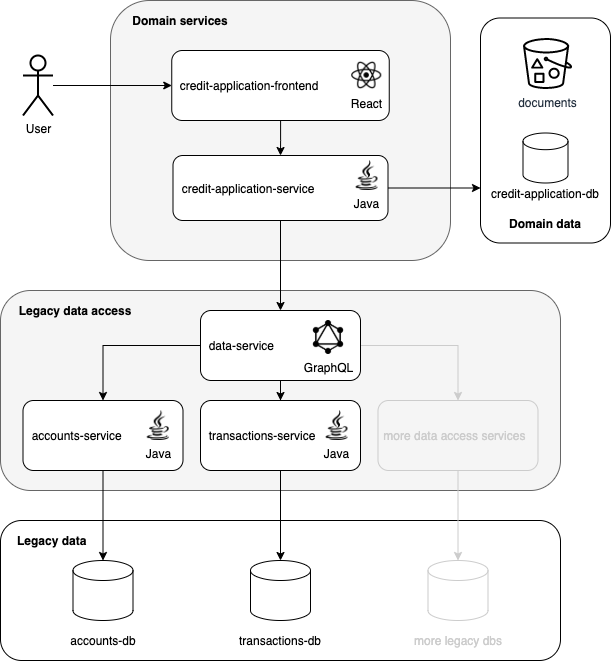

The diagram above was exported from draw.io. Its source (the exported page's mxGraphModel, read from the mxfile embedded in the PNG):
<mxGraphModel dx="1079" dy="646" grid="1" gridSize="10" guides="1" tooltips="1" connect="1" arrows="1" fold="1" page="1" pageScale="1" pageWidth="827" pageHeight="1169" math="0" shadow="0">
  <root>
    <mxCell id="0" />
    <mxCell id="1" parent="0" />
    <mxCell id="lDOa881cfmclUoiJNxe4-55" value="" style="rounded=1;whiteSpace=wrap;html=1;strokeWidth=1;" vertex="1" parent="1">
      <mxGeometry x="40" y="600" width="560" height="140" as="geometry" />
    </mxCell>
    <mxCell id="lDOa881cfmclUoiJNxe4-32" value="" style="rounded=1;whiteSpace=wrap;html=1;" vertex="1" parent="1">
      <mxGeometry x="520" y="97.5" width="130" height="225" as="geometry" />
    </mxCell>
    <mxCell id="lDOa881cfmclUoiJNxe4-9" value="" style="rounded=1;whiteSpace=wrap;html=1;fillColor=#f5f5f5;strokeColor=#666666;fontColor=#333333;" vertex="1" parent="1">
      <mxGeometry x="40" y="370" width="560" height="200" as="geometry" />
    </mxCell>
    <mxCell id="lDOa881cfmclUoiJNxe4-1" value="" style="rounded=1;whiteSpace=wrap;html=1;fillColor=#f5f5f5;strokeColor=#666666;fontColor=#333333;" vertex="1" parent="1">
      <mxGeometry x="150" y="80" width="340" height="260" as="geometry" />
    </mxCell>
    <mxCell id="lDOa881cfmclUoiJNxe4-43" style="edgeStyle=orthogonalEdgeStyle;rounded=0;orthogonalLoop=1;jettySize=auto;html=1;entryX=0.5;entryY=0;entryDx=0;entryDy=0;fontColor=#CCCCCC;" edge="1" parent="1" source="lDOa881cfmclUoiJNxe4-4" target="lDOa881cfmclUoiJNxe4-7">
      <mxGeometry relative="1" as="geometry" />
    </mxCell>
    <mxCell id="lDOa881cfmclUoiJNxe4-54" style="edgeStyle=orthogonalEdgeStyle;rounded=0;orthogonalLoop=1;jettySize=auto;html=1;fontColor=#CCCCCC;entryX=0;entryY=0.25;entryDx=0;entryDy=0;" edge="1" parent="1" source="lDOa881cfmclUoiJNxe4-4" target="lDOa881cfmclUoiJNxe4-23">
      <mxGeometry relative="1" as="geometry">
        <mxPoint x="510" y="260" as="targetPoint" />
      </mxGeometry>
    </mxCell>
    <mxCell id="lDOa881cfmclUoiJNxe4-4" value="&amp;nbsp; credit-application-service" style="rounded=1;whiteSpace=wrap;html=1;align=left;" vertex="1" parent="1">
      <mxGeometry x="212.5" y="235" width="215" height="65" as="geometry" />
    </mxCell>
    <mxCell id="lDOa881cfmclUoiJNxe4-42" style="edgeStyle=orthogonalEdgeStyle;rounded=0;orthogonalLoop=1;jettySize=auto;html=1;fontColor=#CCCCCC;" edge="1" parent="1" source="lDOa881cfmclUoiJNxe4-2" target="lDOa881cfmclUoiJNxe4-4">
      <mxGeometry relative="1" as="geometry" />
    </mxCell>
    <mxCell id="lDOa881cfmclUoiJNxe4-2" value="&amp;nbsp; credit-application-frontend" style="rounded=1;whiteSpace=wrap;html=1;align=left;" vertex="1" parent="1">
      <mxGeometry x="211.25" y="130" width="217.5" height="70" as="geometry" />
    </mxCell>
    <mxCell id="lDOa881cfmclUoiJNxe4-44" style="edgeStyle=orthogonalEdgeStyle;rounded=0;orthogonalLoop=1;jettySize=auto;html=1;fontColor=#CCCCCC;" edge="1" parent="1" source="lDOa881cfmclUoiJNxe4-7" target="lDOa881cfmclUoiJNxe4-13">
      <mxGeometry relative="1" as="geometry" />
    </mxCell>
    <mxCell id="lDOa881cfmclUoiJNxe4-45" style="edgeStyle=orthogonalEdgeStyle;rounded=0;orthogonalLoop=1;jettySize=auto;html=1;fontColor=#CCCCCC;" edge="1" parent="1" source="lDOa881cfmclUoiJNxe4-7" target="lDOa881cfmclUoiJNxe4-14">
      <mxGeometry relative="1" as="geometry" />
    </mxCell>
    <mxCell id="lDOa881cfmclUoiJNxe4-46" style="edgeStyle=orthogonalEdgeStyle;rounded=0;orthogonalLoop=1;jettySize=auto;html=1;fontColor=#CCCCCC;strokeColor=#CCCCCC;" edge="1" parent="1" source="lDOa881cfmclUoiJNxe4-7" target="lDOa881cfmclUoiJNxe4-15">
      <mxGeometry relative="1" as="geometry" />
    </mxCell>
    <mxCell id="lDOa881cfmclUoiJNxe4-7" value="&amp;nbsp; data-service" style="rounded=1;whiteSpace=wrap;html=1;align=left;" vertex="1" parent="1">
      <mxGeometry x="240" y="390" width="160" height="70" as="geometry" />
    </mxCell>
    <mxCell id="lDOa881cfmclUoiJNxe4-8" value="&lt;b&gt;Domain services&lt;/b&gt;" style="text;html=1;strokeColor=none;fillColor=none;align=center;verticalAlign=middle;whiteSpace=wrap;rounded=0;" vertex="1" parent="1">
      <mxGeometry x="170" y="90" width="100" height="20" as="geometry" />
    </mxCell>
    <mxCell id="lDOa881cfmclUoiJNxe4-12" value="GraphQL" style="shape=image;html=1;verticalAlign=top;verticalLabelPosition=bottom;labelBackgroundColor=#ffffff;imageAspect=0;aspect=fixed;image=https://cdn4.iconfinder.com/data/icons/logos-brands-5/24/graphql-128.png" vertex="1" parent="1">
      <mxGeometry x="351" y="400" width="34" height="34" as="geometry" />
    </mxCell>
    <mxCell id="lDOa881cfmclUoiJNxe4-47" style="edgeStyle=orthogonalEdgeStyle;rounded=0;orthogonalLoop=1;jettySize=auto;html=1;fontColor=#CCCCCC;" edge="1" parent="1" source="lDOa881cfmclUoiJNxe4-13" target="lDOa881cfmclUoiJNxe4-19">
      <mxGeometry relative="1" as="geometry" />
    </mxCell>
    <mxCell id="lDOa881cfmclUoiJNxe4-13" value="&amp;nbsp; accounts-service" style="rounded=1;whiteSpace=wrap;html=1;align=left;" vertex="1" parent="1">
      <mxGeometry x="62.5" y="480" width="160" height="70" as="geometry" />
    </mxCell>
    <mxCell id="lDOa881cfmclUoiJNxe4-49" style="edgeStyle=orthogonalEdgeStyle;rounded=0;orthogonalLoop=1;jettySize=auto;html=1;fontColor=#CCCCCC;" edge="1" parent="1" source="lDOa881cfmclUoiJNxe4-14" target="lDOa881cfmclUoiJNxe4-20">
      <mxGeometry relative="1" as="geometry" />
    </mxCell>
    <mxCell id="lDOa881cfmclUoiJNxe4-14" value="&amp;nbsp; transactions-service" style="rounded=1;whiteSpace=wrap;html=1;align=left;" vertex="1" parent="1">
      <mxGeometry x="240" y="480" width="160" height="70" as="geometry" />
    </mxCell>
    <mxCell id="lDOa881cfmclUoiJNxe4-52" style="edgeStyle=orthogonalEdgeStyle;rounded=0;orthogonalLoop=1;jettySize=auto;html=1;fontColor=#CCCCCC;strokeColor=#CCCCCC;" edge="1" parent="1" source="lDOa881cfmclUoiJNxe4-15" target="lDOa881cfmclUoiJNxe4-21">
      <mxGeometry relative="1" as="geometry" />
    </mxCell>
    <mxCell id="lDOa881cfmclUoiJNxe4-15" value="&lt;font color=&quot;#cccccc&quot;&gt;&amp;nbsp;more data access services&lt;/font&gt;" style="rounded=1;whiteSpace=wrap;html=1;align=left;strokeColor=#CCCCCC;fillColor=none;" vertex="1" parent="1">
      <mxGeometry x="417.5" y="480" width="160" height="70" as="geometry" />
    </mxCell>
    <mxCell id="lDOa881cfmclUoiJNxe4-16" value="Java" style="shape=image;html=1;verticalAlign=top;verticalLabelPosition=bottom;labelBackgroundColor=#ffffff;imageAspect=0;aspect=fixed;image=https://cdn2.iconfinder.com/data/icons/superglyph-os/30/java-128.png" vertex="1" parent="1">
      <mxGeometry x="182.5" y="490" width="30" height="30" as="geometry" />
    </mxCell>
    <mxCell id="lDOa881cfmclUoiJNxe4-17" value="Java" style="shape=image;html=1;verticalAlign=top;verticalLabelPosition=bottom;labelBackgroundColor=#ffffff;imageAspect=0;aspect=fixed;image=https://cdn2.iconfinder.com/data/icons/superglyph-os/30/java-128.png" vertex="1" parent="1">
      <mxGeometry x="361.25" y="490" width="30" height="30" as="geometry" />
    </mxCell>
    <mxCell id="lDOa881cfmclUoiJNxe4-19" value="" style="strokeWidth=1;html=1;shape=mxgraph.flowchart.database;whiteSpace=wrap;fillColor=none;" vertex="1" parent="1">
      <mxGeometry x="112.5" y="640" width="60" height="60" as="geometry" />
    </mxCell>
    <mxCell id="lDOa881cfmclUoiJNxe4-20" value="" style="strokeWidth=1;html=1;shape=mxgraph.flowchart.database;whiteSpace=wrap;fillColor=none;" vertex="1" parent="1">
      <mxGeometry x="290" y="640" width="60" height="60" as="geometry" />
    </mxCell>
    <mxCell id="lDOa881cfmclUoiJNxe4-21" value="" style="strokeWidth=1;html=1;shape=mxgraph.flowchart.database;whiteSpace=wrap;strokeColor=#CCCCCC;fillColor=none;" vertex="1" parent="1">
      <mxGeometry x="467.5" y="640" width="60" height="60" as="geometry" />
    </mxCell>
    <mxCell id="lDOa881cfmclUoiJNxe4-22" value="" style="strokeWidth=1;html=1;shape=mxgraph.flowchart.database;whiteSpace=wrap;fillColor=none;" vertex="1" parent="1">
      <mxGeometry x="562.5" y="212.5" width="45" height="50" as="geometry" />
    </mxCell>
    <mxCell id="lDOa881cfmclUoiJNxe4-23" value="credit-application-db" style="text;html=1;strokeColor=none;fillColor=none;align=center;verticalAlign=middle;whiteSpace=wrap;rounded=0;" vertex="1" parent="1">
      <mxGeometry x="520" y="262.5" width="130" height="20" as="geometry" />
    </mxCell>
    <mxCell id="lDOa881cfmclUoiJNxe4-24" value="accounts-db" style="text;html=1;strokeColor=none;fillColor=none;align=center;verticalAlign=middle;whiteSpace=wrap;rounded=0;" vertex="1" parent="1">
      <mxGeometry x="77.5" y="710" width="130" height="20" as="geometry" />
    </mxCell>
    <mxCell id="lDOa881cfmclUoiJNxe4-26" value="transactions-db" style="text;html=1;strokeColor=none;fillColor=none;align=center;verticalAlign=middle;whiteSpace=wrap;rounded=0;" vertex="1" parent="1">
      <mxGeometry x="255" y="710" width="130" height="20" as="geometry" />
    </mxCell>
    <mxCell id="lDOa881cfmclUoiJNxe4-27" value="more legacy dbs" style="text;html=1;fillColor=none;align=center;verticalAlign=middle;whiteSpace=wrap;rounded=0;fontColor=#CCCCCC;" vertex="1" parent="1">
      <mxGeometry x="432.5" y="710" width="130" height="20" as="geometry" />
    </mxCell>
    <mxCell id="lDOa881cfmclUoiJNxe4-28" value="&lt;b&gt;Legacy data access&lt;/b&gt;" style="text;html=1;strokeColor=none;fillColor=none;align=center;verticalAlign=middle;whiteSpace=wrap;rounded=0;" vertex="1" parent="1">
      <mxGeometry x="55" y="380" width="120" height="20" as="geometry" />
    </mxCell>
    <mxCell id="lDOa881cfmclUoiJNxe4-29" value="React" style="shape=image;html=1;verticalAlign=top;verticalLabelPosition=bottom;labelBackgroundColor=#ffffff;imageAspect=0;aspect=fixed;image=https://cdn4.iconfinder.com/data/icons/logos-brands-5/24/react-128.png;strokeWidth=1;" vertex="1" parent="1">
      <mxGeometry x="391.25" y="140" width="30" height="30" as="geometry" />
    </mxCell>
    <mxCell id="lDOa881cfmclUoiJNxe4-30" value="Java" style="shape=image;html=1;verticalAlign=top;verticalLabelPosition=bottom;labelBackgroundColor=#ffffff;imageAspect=0;aspect=fixed;image=https://cdn2.iconfinder.com/data/icons/superglyph-os/30/java-128.png" vertex="1" parent="1">
      <mxGeometry x="391.25" y="240" width="30" height="30" as="geometry" />
    </mxCell>
    <mxCell id="lDOa881cfmclUoiJNxe4-41" style="edgeStyle=orthogonalEdgeStyle;rounded=0;orthogonalLoop=1;jettySize=auto;html=1;fontColor=#CCCCCC;" edge="1" parent="1" source="lDOa881cfmclUoiJNxe4-33" target="lDOa881cfmclUoiJNxe4-2">
      <mxGeometry relative="1" as="geometry" />
    </mxCell>
    <mxCell id="lDOa881cfmclUoiJNxe4-33" value="User" style="shape=umlActor;verticalLabelPosition=bottom;verticalAlign=top;html=1;outlineConnect=0;strokeWidth=2;" vertex="1" parent="1">
      <mxGeometry x="62.5" y="135" width="30" height="60" as="geometry" />
    </mxCell>
    <mxCell id="lDOa881cfmclUoiJNxe4-34" value="Domain data" style="text;html=1;strokeColor=none;fillColor=none;align=center;verticalAlign=middle;whiteSpace=wrap;rounded=0;fontStyle=1" vertex="1" parent="1">
      <mxGeometry x="535" y="287.5" width="100" height="30" as="geometry" />
    </mxCell>
    <mxCell id="lDOa881cfmclUoiJNxe4-36" value="documents" style="outlineConnect=0;fontColor=#232F3E;gradientColor=none;strokeColor=none;dashed=0;verticalLabelPosition=bottom;verticalAlign=top;align=center;html=1;fontSize=12;fontStyle=0;aspect=fixed;pointerEvents=1;shape=mxgraph.aws4.bucket_with_objects;fillColor=#000000;" vertex="1" parent="1">
      <mxGeometry x="562.5" y="117.5" width="49.03" height="51" as="geometry" />
    </mxCell>
    <mxCell id="lDOa881cfmclUoiJNxe4-56" value="Legacy data" style="text;html=1;strokeColor=none;fillColor=none;align=left;verticalAlign=middle;whiteSpace=wrap;rounded=0;fontStyle=1" vertex="1" parent="1">
      <mxGeometry x="55" y="610" width="120" height="20" as="geometry" />
    </mxCell>
  </root>
</mxGraphModel>